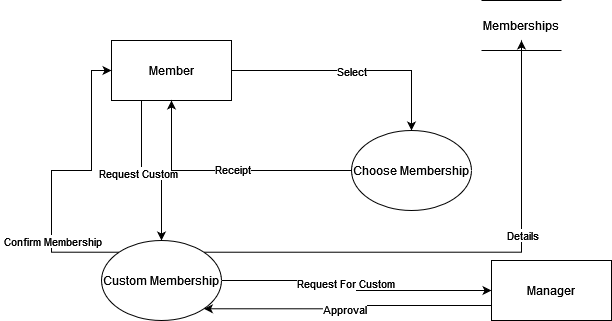

The diagram above was exported from draw.io. Its source (the exported page's mxGraphModel, read from the mxfile embedded in the PNG):
<mxGraphModel dx="1050" dy="558" grid="1" gridSize="10" guides="1" tooltips="1" connect="1" arrows="1" fold="1" page="1" pageScale="1" pageWidth="850" pageHeight="1100" math="0" shadow="0">
  <root>
    <mxCell id="0" />
    <mxCell id="1" parent="0" />
    <mxCell id="PQ4fhE655rWE_DPQry5h-11" style="edgeStyle=orthogonalEdgeStyle;rounded=0;orthogonalLoop=1;jettySize=auto;html=1;exitX=1;exitY=0.5;exitDx=0;exitDy=0;" edge="1" parent="1" source="PQ4fhE655rWE_DPQry5h-1" target="PQ4fhE655rWE_DPQry5h-7">
      <mxGeometry relative="1" as="geometry" />
    </mxCell>
    <mxCell id="PQ4fhE655rWE_DPQry5h-12" value="Select" style="edgeLabel;html=1;align=center;verticalAlign=middle;resizable=0;points=[];" vertex="1" connectable="0" parent="PQ4fhE655rWE_DPQry5h-11">
      <mxGeometry x="-0.0083" relative="1" as="geometry">
        <mxPoint as="offset" />
      </mxGeometry>
    </mxCell>
    <mxCell id="PQ4fhE655rWE_DPQry5h-15" style="edgeStyle=orthogonalEdgeStyle;rounded=0;orthogonalLoop=1;jettySize=auto;html=1;exitX=0.25;exitY=1;exitDx=0;exitDy=0;entryX=0.5;entryY=0;entryDx=0;entryDy=0;" edge="1" parent="1" source="PQ4fhE655rWE_DPQry5h-1" target="PQ4fhE655rWE_DPQry5h-9">
      <mxGeometry relative="1" as="geometry" />
    </mxCell>
    <mxCell id="PQ4fhE655rWE_DPQry5h-16" value="Request Custom" style="edgeLabel;html=1;align=center;verticalAlign=middle;resizable=0;points=[];" vertex="1" connectable="0" parent="PQ4fhE655rWE_DPQry5h-15">
      <mxGeometry x="-0.125" y="-4" relative="1" as="geometry">
        <mxPoint x="-4" y="-2" as="offset" />
      </mxGeometry>
    </mxCell>
    <mxCell id="PQ4fhE655rWE_DPQry5h-1" value="Member" style="rounded=0;whiteSpace=wrap;html=1;" vertex="1" parent="1">
      <mxGeometry x="170" y="120" width="120" height="60" as="geometry" />
    </mxCell>
    <mxCell id="PQ4fhE655rWE_DPQry5h-3" value="Memberships" style="text;html=1;strokeColor=none;fillColor=none;align=center;verticalAlign=middle;whiteSpace=wrap;rounded=0;" vertex="1" parent="1">
      <mxGeometry x="550" y="90" width="60" height="30" as="geometry" />
    </mxCell>
    <mxCell id="PQ4fhE655rWE_DPQry5h-4" value="" style="endArrow=none;html=1;rounded=0;" edge="1" parent="1">
      <mxGeometry width="50" height="50" relative="1" as="geometry">
        <mxPoint x="540" y="80" as="sourcePoint" />
        <mxPoint x="620" y="80" as="targetPoint" />
      </mxGeometry>
    </mxCell>
    <mxCell id="PQ4fhE655rWE_DPQry5h-5" value="" style="endArrow=none;html=1;rounded=0;" edge="1" parent="1">
      <mxGeometry width="50" height="50" relative="1" as="geometry">
        <mxPoint x="540" y="130" as="sourcePoint" />
        <mxPoint x="620" y="130" as="targetPoint" />
      </mxGeometry>
    </mxCell>
    <mxCell id="PQ4fhE655rWE_DPQry5h-13" style="edgeStyle=orthogonalEdgeStyle;rounded=0;orthogonalLoop=1;jettySize=auto;html=1;exitX=0;exitY=0.5;exitDx=0;exitDy=0;entryX=0.5;entryY=1;entryDx=0;entryDy=0;" edge="1" parent="1" source="PQ4fhE655rWE_DPQry5h-7" target="PQ4fhE655rWE_DPQry5h-1">
      <mxGeometry relative="1" as="geometry" />
    </mxCell>
    <mxCell id="PQ4fhE655rWE_DPQry5h-14" value="Receipt" style="edgeLabel;html=1;align=center;verticalAlign=middle;resizable=0;points=[];" vertex="1" connectable="0" parent="PQ4fhE655rWE_DPQry5h-13">
      <mxGeometry x="-0.04" y="-2" relative="1" as="geometry">
        <mxPoint as="offset" />
      </mxGeometry>
    </mxCell>
    <mxCell id="PQ4fhE655rWE_DPQry5h-7" value="Choose Membership" style="ellipse;whiteSpace=wrap;html=1;" vertex="1" parent="1">
      <mxGeometry x="410" y="210" width="120" height="80" as="geometry" />
    </mxCell>
    <mxCell id="PQ4fhE655rWE_DPQry5h-17" style="edgeStyle=orthogonalEdgeStyle;rounded=0;orthogonalLoop=1;jettySize=auto;html=1;exitX=0;exitY=0;exitDx=0;exitDy=0;entryX=0;entryY=0.5;entryDx=0;entryDy=0;" edge="1" parent="1" source="PQ4fhE655rWE_DPQry5h-9" target="PQ4fhE655rWE_DPQry5h-1">
      <mxGeometry relative="1" as="geometry">
        <Array as="points">
          <mxPoint x="110" y="332" />
          <mxPoint x="110" y="250" />
          <mxPoint x="150" y="250" />
          <mxPoint x="150" y="150" />
        </Array>
      </mxGeometry>
    </mxCell>
    <mxCell id="PQ4fhE655rWE_DPQry5h-18" value="Confirm Membership" style="edgeLabel;html=1;align=center;verticalAlign=middle;resizable=0;points=[];" vertex="1" connectable="0" parent="PQ4fhE655rWE_DPQry5h-17">
      <mxGeometry x="-0.4874" relative="1" as="geometry">
        <mxPoint as="offset" />
      </mxGeometry>
    </mxCell>
    <mxCell id="PQ4fhE655rWE_DPQry5h-19" style="edgeStyle=orthogonalEdgeStyle;rounded=0;orthogonalLoop=1;jettySize=auto;html=1;exitX=1;exitY=0.5;exitDx=0;exitDy=0;" edge="1" parent="1" source="PQ4fhE655rWE_DPQry5h-9" target="PQ4fhE655rWE_DPQry5h-10">
      <mxGeometry relative="1" as="geometry" />
    </mxCell>
    <mxCell id="PQ4fhE655rWE_DPQry5h-20" value="Request For Custom" style="edgeLabel;html=1;align=center;verticalAlign=middle;resizable=0;points=[];" vertex="1" connectable="0" parent="PQ4fhE655rWE_DPQry5h-19">
      <mxGeometry x="-0.1214" y="-2" relative="1" as="geometry">
        <mxPoint as="offset" />
      </mxGeometry>
    </mxCell>
    <mxCell id="PQ4fhE655rWE_DPQry5h-23" style="edgeStyle=orthogonalEdgeStyle;rounded=0;orthogonalLoop=1;jettySize=auto;html=1;exitX=1;exitY=0;exitDx=0;exitDy=0;" edge="1" parent="1" source="PQ4fhE655rWE_DPQry5h-9" target="PQ4fhE655rWE_DPQry5h-3">
      <mxGeometry relative="1" as="geometry" />
    </mxCell>
    <mxCell id="PQ4fhE655rWE_DPQry5h-24" value="Details" style="edgeLabel;html=1;align=center;verticalAlign=middle;resizable=0;points=[];" vertex="1" connectable="0" parent="PQ4fhE655rWE_DPQry5h-23">
      <mxGeometry x="0.2669" relative="1" as="geometry">
        <mxPoint as="offset" />
      </mxGeometry>
    </mxCell>
    <mxCell id="PQ4fhE655rWE_DPQry5h-9" value="Custom Membership" style="ellipse;whiteSpace=wrap;html=1;" vertex="1" parent="1">
      <mxGeometry x="160" y="320" width="120" height="80" as="geometry" />
    </mxCell>
    <mxCell id="PQ4fhE655rWE_DPQry5h-21" style="edgeStyle=orthogonalEdgeStyle;rounded=0;orthogonalLoop=1;jettySize=auto;html=1;exitX=0;exitY=0.75;exitDx=0;exitDy=0;entryX=1;entryY=1;entryDx=0;entryDy=0;" edge="1" parent="1" source="PQ4fhE655rWE_DPQry5h-10" target="PQ4fhE655rWE_DPQry5h-9">
      <mxGeometry relative="1" as="geometry" />
    </mxCell>
    <mxCell id="PQ4fhE655rWE_DPQry5h-22" value="Approval" style="edgeLabel;html=1;align=center;verticalAlign=middle;resizable=0;points=[];" vertex="1" connectable="0" parent="PQ4fhE655rWE_DPQry5h-21">
      <mxGeometry x="0.0403" relative="1" as="geometry">
        <mxPoint as="offset" />
      </mxGeometry>
    </mxCell>
    <mxCell id="PQ4fhE655rWE_DPQry5h-10" value="Manager" style="rounded=0;whiteSpace=wrap;html=1;" vertex="1" parent="1">
      <mxGeometry x="550" y="340" width="120" height="60" as="geometry" />
    </mxCell>
  </root>
</mxGraphModel>